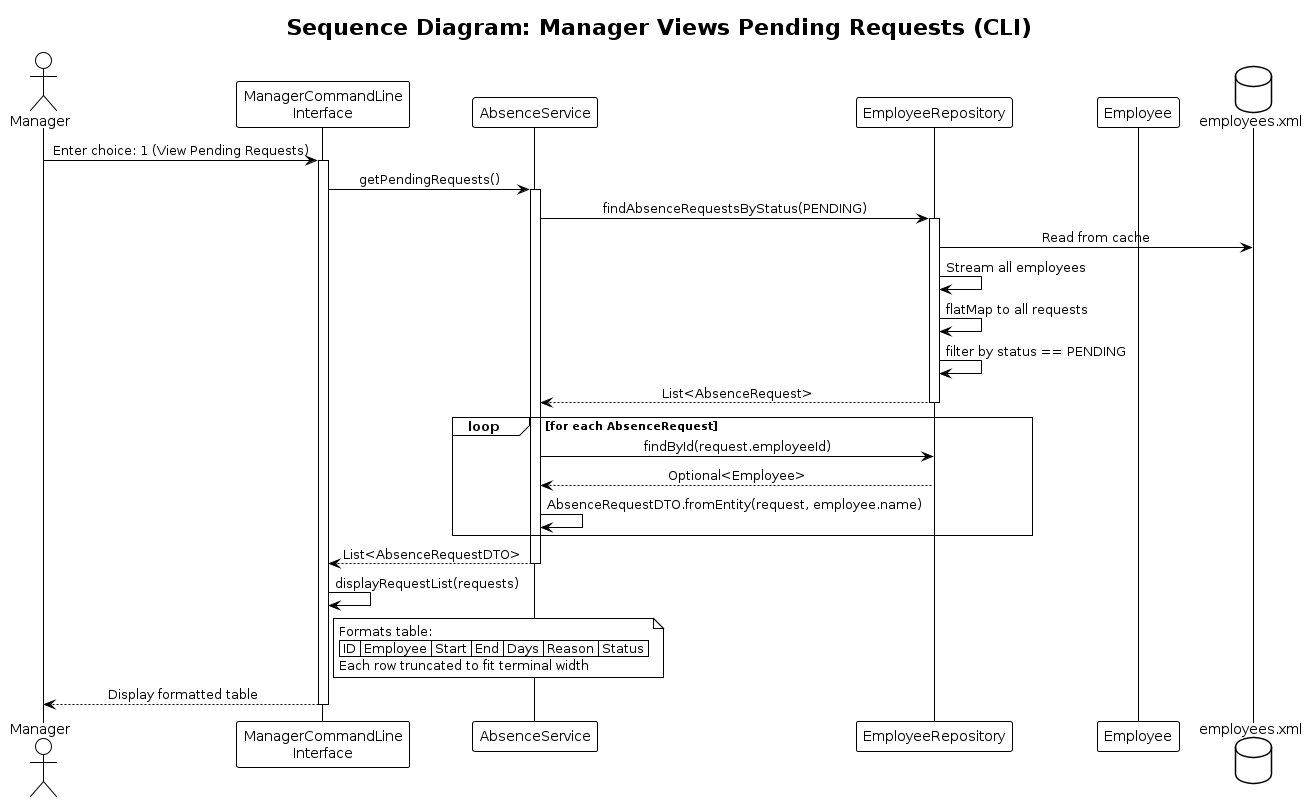

The diagram above was rendered by PlantUML. Its source (embedded in the PNG):
@startuml Sequence - View Pending Requests
!theme plain
skinparam sequenceMessageAlign center
skinparam responseMessageBelowArrow true

title Sequence Diagram: Manager Views Pending Requests (CLI)

actor Manager as mgr
participant "ManagerCommandLine\nInterface" as cli
participant "AbsenceService" as svc
participant "EmployeeRepository" as repo
participant "Employee" as emp
database "employees.xml" as db

mgr -> cli : Enter choice: 1 (View Pending Requests)
activate cli

cli -> svc : getPendingRequests()
activate svc

svc -> repo : findAbsenceRequestsByStatus(PENDING)
activate repo

repo -> db : Read from cache
repo -> repo : Stream all employees
repo -> repo : flatMap to all requests
repo -> repo : filter by status == PENDING
repo --> svc : List<AbsenceRequest>
deactivate repo

loop for each AbsenceRequest
    svc -> repo : findById(request.employeeId)
    repo --> svc : Optional<Employee>
    svc -> svc : AbsenceRequestDTO.fromEntity(request, employee.name)
end

svc --> cli : List<AbsenceRequestDTO>
deactivate svc

cli -> cli : displayRequestList(requests)
note right of cli
    Formats table:
    | ID | Employee | Start | End | Days | Reason | Status |
    Each row truncated to fit terminal width
end note

cli --> mgr : Display formatted table

deactivate cli

@enduml